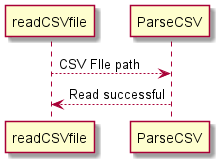

The diagram above was rendered by PlantUML. Its source (embedded in the PNG):
@startuml inline_umlgraph_2.png
!pragma layout smetana
readCSVfile --> ParseCSV : CSV FIle path
ParseCSV --> readCSVfile : Read successful
@enduml